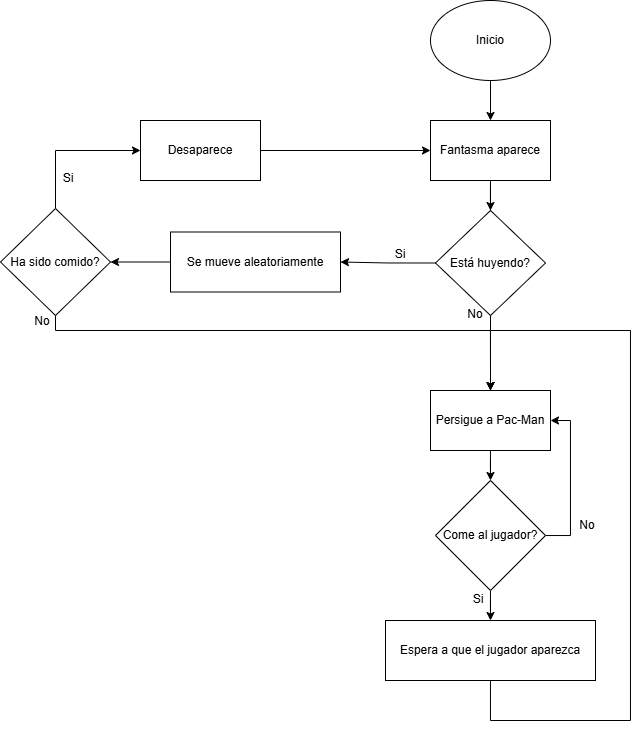

The diagram above was exported from draw.io. Its source (the exported page's mxGraphModel, read from the mxfile embedded in the PNG):
<mxGraphModel dx="1799" dy="518" grid="1" gridSize="10" guides="1" tooltips="1" connect="1" arrows="1" fold="1" page="1" pageScale="1" pageWidth="827" pageHeight="1169" math="0" shadow="0">
  <root>
    <mxCell id="0" />
    <mxCell id="1" parent="0" />
    <mxCell id="8iDO-5NoSqcT8UrvFjIy-213" edge="1" parent="1" source="8iDO-5NoSqcT8UrvFjIy-211" style="edgeStyle=orthogonalEdgeStyle;rounded=0;orthogonalLoop=1;jettySize=auto;html=1;entryX=0.5;entryY=0;entryDx=0;entryDy=0;" target="8iDO-5NoSqcT8UrvFjIy-212">
      <mxGeometry relative="1" as="geometry" />
    </mxCell>
    <mxCell id="8iDO-5NoSqcT8UrvFjIy-211" parent="1" style="ellipse;whiteSpace=wrap;html=1;" value="Inicio" vertex="1">
      <mxGeometry height="80" width="120" x="140" y="360" as="geometry" />
    </mxCell>
    <mxCell id="8iDO-5NoSqcT8UrvFjIy-218" edge="1" parent="1" source="8iDO-5NoSqcT8UrvFjIy-212" style="edgeStyle=orthogonalEdgeStyle;rounded=0;orthogonalLoop=1;jettySize=auto;html=1;entryX=0.5;entryY=0;entryDx=0;entryDy=0;">
      <mxGeometry relative="1" as="geometry">
        <mxPoint x="200" y="750" as="targetPoint" />
      </mxGeometry>
    </mxCell>
    <mxCell id="8iDO-5NoSqcT8UrvFjIy-224" edge="1" parent="1" source="8iDO-5NoSqcT8UrvFjIy-212" style="edgeStyle=orthogonalEdgeStyle;rounded=0;orthogonalLoop=1;jettySize=auto;html=1;">
      <mxGeometry relative="1" as="geometry">
        <mxPoint x="200" y="570" as="targetPoint" />
      </mxGeometry>
    </mxCell>
    <mxCell id="8iDO-5NoSqcT8UrvFjIy-212" parent="1" style="rounded=0;whiteSpace=wrap;html=1;" value="Fantasma aparece" vertex="1">
      <mxGeometry height="60" width="120" x="140" y="480" as="geometry" />
    </mxCell>
    <mxCell id="8iDO-5NoSqcT8UrvFjIy-227" edge="1" parent="1" source="8iDO-5NoSqcT8UrvFjIy-223" style="edgeStyle=orthogonalEdgeStyle;rounded=0;orthogonalLoop=1;jettySize=auto;html=1;entryX=1;entryY=0.5;entryDx=0;entryDy=0;" target="8iDO-5NoSqcT8UrvFjIy-226">
      <mxGeometry relative="1" as="geometry" />
    </mxCell>
    <mxCell id="8iDO-5NoSqcT8UrvFjIy-223" parent="1" style="rhombus;whiteSpace=wrap;html=1;" value="Está huyendo?" vertex="1">
      <mxGeometry height="105" width="110" x="145" y="570" as="geometry" />
    </mxCell>
    <mxCell id="8iDO-5NoSqcT8UrvFjIy-225" parent="1" style="text;html=1;whiteSpace=wrap;strokeColor=none;fillColor=none;align=center;verticalAlign=middle;rounded=0;" value="No" vertex="1">
      <mxGeometry height="30" width="60" x="155" y="659" as="geometry" />
    </mxCell>
    <mxCell id="8iDO-5NoSqcT8UrvFjIy-230" edge="1" parent="1" source="8iDO-5NoSqcT8UrvFjIy-226" style="edgeStyle=orthogonalEdgeStyle;rounded=0;orthogonalLoop=1;jettySize=auto;html=1;entryX=1;entryY=0.5;entryDx=0;entryDy=0;" target="8iDO-5NoSqcT8UrvFjIy-229">
      <mxGeometry relative="1" as="geometry" />
    </mxCell>
    <mxCell id="8iDO-5NoSqcT8UrvFjIy-226" parent="1" style="rounded=0;whiteSpace=wrap;html=1;" value="Se mueve aleatoriamente" vertex="1">
      <mxGeometry height="60" width="170" x="-120" y="591.5" as="geometry" />
    </mxCell>
    <mxCell id="8iDO-5NoSqcT8UrvFjIy-228" parent="1" style="text;html=1;whiteSpace=wrap;strokeColor=none;fillColor=none;align=center;verticalAlign=middle;rounded=0;" value="Si" vertex="1">
      <mxGeometry height="30" width="60" x="80" y="599" as="geometry" />
    </mxCell>
    <mxCell id="8iDO-5NoSqcT8UrvFjIy-235" edge="1" parent="1" source="8iDO-5NoSqcT8UrvFjIy-229" style="edgeStyle=orthogonalEdgeStyle;rounded=0;orthogonalLoop=1;jettySize=auto;html=1;entryX=0;entryY=0.5;entryDx=0;entryDy=0;" target="8iDO-5NoSqcT8UrvFjIy-234">
      <mxGeometry relative="1" as="geometry">
        <Array as="points">
          <mxPoint x="-235" y="510" />
        </Array>
      </mxGeometry>
    </mxCell>
    <mxCell id="8iDO-5NoSqcT8UrvFjIy-239" edge="1" parent="1" source="8iDO-5NoSqcT8UrvFjIy-229" style="edgeStyle=orthogonalEdgeStyle;rounded=0;orthogonalLoop=1;jettySize=auto;html=1;">
      <mxGeometry relative="1" as="geometry">
        <Array as="points">
          <mxPoint x="-235" y="690" />
          <mxPoint x="200" y="690" />
        </Array>
        <mxPoint x="200" y="750" as="targetPoint" />
      </mxGeometry>
    </mxCell>
    <mxCell id="8iDO-5NoSqcT8UrvFjIy-229" parent="1" style="rhombus;whiteSpace=wrap;html=1;" value="Ha sido comido?" vertex="1">
      <mxGeometry height="107" width="110" x="-290" y="568" as="geometry" />
    </mxCell>
    <mxCell id="8iDO-5NoSqcT8UrvFjIy-232" parent="1" style="text;html=1;whiteSpace=wrap;strokeColor=none;fillColor=none;align=center;verticalAlign=middle;rounded=0;" value="Si" vertex="1">
      <mxGeometry height="30" width="60" x="-252" y="523" as="geometry" />
    </mxCell>
    <mxCell id="8iDO-5NoSqcT8UrvFjIy-236" edge="1" parent="1" source="8iDO-5NoSqcT8UrvFjIy-234" style="edgeStyle=orthogonalEdgeStyle;rounded=0;orthogonalLoop=1;jettySize=auto;html=1;entryX=0;entryY=0.5;entryDx=0;entryDy=0;" target="8iDO-5NoSqcT8UrvFjIy-212">
      <mxGeometry relative="1" as="geometry" />
    </mxCell>
    <mxCell id="8iDO-5NoSqcT8UrvFjIy-234" parent="1" style="rounded=0;whiteSpace=wrap;html=1;" value="Desaparece" vertex="1">
      <mxGeometry height="60" width="120" x="-150" y="480" as="geometry" />
    </mxCell>
    <mxCell id="8iDO-5NoSqcT8UrvFjIy-238" parent="1" style="text;html=1;whiteSpace=wrap;strokeColor=none;fillColor=none;align=center;verticalAlign=middle;rounded=0;" value="No" vertex="1">
      <mxGeometry height="30" width="60" x="-278" y="666" as="geometry" />
    </mxCell>
    <mxCell id="8iDO-5NoSqcT8UrvFjIy-243" edge="1" parent="1" source="8iDO-5NoSqcT8UrvFjIy-241" style="edgeStyle=orthogonalEdgeStyle;rounded=0;orthogonalLoop=1;jettySize=auto;html=1;entryX=0.5;entryY=0;entryDx=0;entryDy=0;" target="8iDO-5NoSqcT8UrvFjIy-242">
      <mxGeometry relative="1" as="geometry" />
    </mxCell>
    <mxCell id="8iDO-5NoSqcT8UrvFjIy-241" parent="1" style="rounded=0;whiteSpace=wrap;html=1;" value="Persigue a Pac-Man" vertex="1">
      <mxGeometry height="60" width="120" x="140" y="750" as="geometry" />
    </mxCell>
    <mxCell id="8iDO-5NoSqcT8UrvFjIy-244" edge="1" parent="1" source="8iDO-5NoSqcT8UrvFjIy-242" style="edgeStyle=orthogonalEdgeStyle;rounded=0;orthogonalLoop=1;jettySize=auto;html=1;entryX=1;entryY=0.5;entryDx=0;entryDy=0;" target="8iDO-5NoSqcT8UrvFjIy-241">
      <mxGeometry relative="1" as="geometry">
        <Array as="points">
          <mxPoint x="280" y="895" />
          <mxPoint x="280" y="780" />
        </Array>
      </mxGeometry>
    </mxCell>
    <mxCell id="8iDO-5NoSqcT8UrvFjIy-247" edge="1" parent="1" source="8iDO-5NoSqcT8UrvFjIy-242" style="edgeStyle=orthogonalEdgeStyle;rounded=0;orthogonalLoop=1;jettySize=auto;html=1;entryX=0.5;entryY=0;entryDx=0;entryDy=0;" target="8iDO-5NoSqcT8UrvFjIy-246">
      <mxGeometry relative="1" as="geometry" />
    </mxCell>
    <mxCell id="8iDO-5NoSqcT8UrvFjIy-242" parent="1" style="rhombus;whiteSpace=wrap;html=1;" value="Come al jugador?" vertex="1">
      <mxGeometry height="110" width="110" x="145" y="840" as="geometry" />
    </mxCell>
    <mxCell id="8iDO-5NoSqcT8UrvFjIy-245" parent="1" style="text;html=1;whiteSpace=wrap;strokeColor=none;fillColor=none;align=center;verticalAlign=middle;rounded=0;" value="No" vertex="1">
      <mxGeometry height="30" width="60" x="267" y="870" as="geometry" />
    </mxCell>
    <mxCell id="8iDO-5NoSqcT8UrvFjIy-249" edge="1" parent="1" source="8iDO-5NoSqcT8UrvFjIy-246" style="edgeStyle=orthogonalEdgeStyle;rounded=0;orthogonalLoop=1;jettySize=auto;html=1;entryX=0.5;entryY=0;entryDx=0;entryDy=0;" target="8iDO-5NoSqcT8UrvFjIy-241">
      <mxGeometry relative="1" as="geometry">
        <Array as="points">
          <mxPoint x="200" y="1080" />
          <mxPoint x="340" y="1080" />
          <mxPoint x="340" y="690" />
          <mxPoint x="200" y="690" />
        </Array>
        <mxPoint x="430" y="750" as="targetPoint" />
      </mxGeometry>
    </mxCell>
    <mxCell id="8iDO-5NoSqcT8UrvFjIy-246" parent="1" style="rounded=0;whiteSpace=wrap;html=1;" value="Espera a que el jugador aparezca" vertex="1">
      <mxGeometry height="60" width="210" x="95" y="980" as="geometry" />
    </mxCell>
    <mxCell id="8iDO-5NoSqcT8UrvFjIy-250" parent="1" style="text;html=1;whiteSpace=wrap;strokeColor=none;fillColor=none;align=center;verticalAlign=middle;rounded=0;" value="Si" vertex="1">
      <mxGeometry height="30" width="60" x="158" y="944" as="geometry" />
    </mxCell>
  </root>
</mxGraphModel>